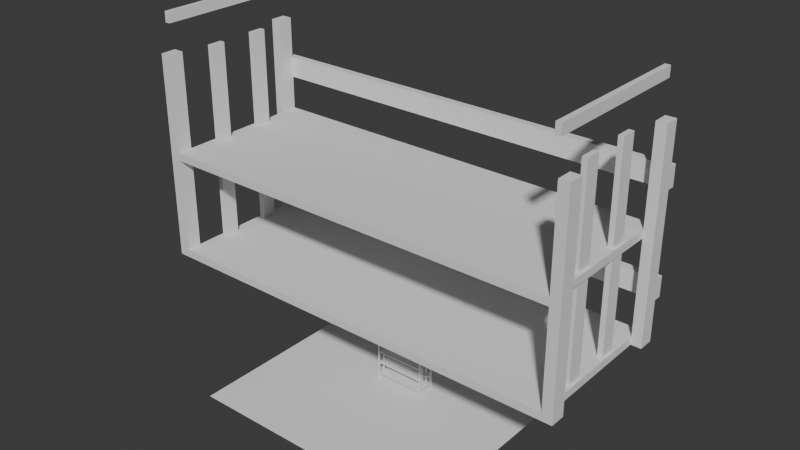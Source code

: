 # Source: mobile_20240130.blend  (saved by Blender 4.0.36; exported with 4.5.12 LTS)
import bpy
from mathutils import Matrix  # noqa: F401  (used for matrix-valued properties, if any)

bpy.ops.wm.read_factory_settings(use_empty=True)
scene = bpy.context.scene
scene.name = 'Scene'

# ---- collections
col_collection = bpy.data.collections.new('Collection'); scene.collection.children.link(col_collection)

# ---- materials (node trees are filled in below, after node groups)
mat_material = bpy.data.materials.new('Material')
mat_material.use_transparent_shadow = False

# ---- material node trees
mat_material.use_nodes = True; mat_material.node_tree.nodes.clear()
_N = mat_material.node_tree.nodes; _L = mat_material.node_tree.links
n0 = _N.new('ShaderNodeBsdfPrincipled'); n0.name = 'Principled BSDF'; n0.location = (10, 300)
n0.inputs[3].default_value = 1.45
n1 = _N.new('ShaderNodeOutputMaterial'); n1.name = 'Material Output'; n1.location = (300, 300)
_L.new(n0.outputs[0], n1.inputs[0])
n1.is_active_output = True

# ---- world
world_world = bpy.data.worlds.new('World'); scene.world = world_world
world_world.use_nodes = True; world_world.node_tree.nodes.clear()
_N = world_world.node_tree.nodes; _L = world_world.node_tree.links
n0 = _N.new('ShaderNodeOutputWorld'); n0.name = 'World Output'; n0.location = (300, 300)
n1 = _N.new('ShaderNodeBackground'); n1.name = 'Background'; n1.location = (10, 300)
n1.inputs[0].default_value = (0.05088, 0.05088, 0.05088, 1.0)
_L.new(n1.outputs[0], n0.inputs[0])
n0.is_active_output = True
world_world.color = (0.05088, 0.05088, 0.05088)
world_world.use_sun_shadow = False
world_world.sun_shadow_jitter_overblur = 0.0

# ---- meshes
me_plane_001 = bpy.data.meshes.new('Plane.001')
me_plane_001.from_pydata([(-2.5, -2.5, 0.0), (2.5, -2.5, 0.0), (-2.5, 2.5, 0.0), (2.5, 2.5, 0.0)], [], [(0, 1, 3, 2)])
_uv = me_plane_001.uv_layers.new(name='UVMap')
_uv.uv.foreach_set('vector', [0.0, 0.0, 1.0, 0.0, 1.0, 1.0, 0.0, 1.0])
me_plane_001.update()
me_cube_007 = bpy.data.meshes.new('Cube.007')
me_cube_007.from_pydata([(-0.05, -1.5, -0.1), (-0.05, -1.5, 0.1), (-0.05, 1.5, -0.1), (-0.05, 1.5, 0.1), (0.05, -1.5, -0.1), (0.05, -1.5, 0.1), (0.05, 1.5, -0.1), (0.05, 1.5, 0.1), (7.95, -1.5, -0.1), (7.95, -1.5, 0.1), (7.95, 1.5, -0.1), (7.95, 1.5, 0.1), (7.85, -1.5, -0.1), (7.85, -1.5, 0.1), (7.85, 1.5, -0.1), (7.85, 1.5, 0.1)], [], [(0, 1, 3, 2), (2, 3, 7, 6), (6, 7, 5, 4), (4, 5, 1, 0), (2, 6, 4, 0), (7, 3, 1, 5), (8, 10, 11, 9), (10, 14, 15, 11), (14, 12, 13, 15), (12, 8, 9, 13), (10, 8, 12, 14), (15, 13, 9, 11)])
_uv = me_cube_007.uv_layers.new(name='UVMap')
_uv.uv.foreach_set('vector', [0.375, 0.0, 0.625, 0.0, 0.625, 0.25, 0.375, 0.25, 0.375, 0.25, 0.625, 0.25, 0.625, 0.5, 0.375, 0.5, 0.375, 0.5, 0.625, 0.5, 0.625, 0.75, 0.375, 0.75, 0.375, 0.75, 0.625, 0.75, 0.625, 1.0, 0.375, 1.0, 0.125, 0.5, 0.375, 0.5, 0.375, 0.75, 0.125, 0.75, 0.625, 0.5, 0.875, 0.5, 0.875, 0.75, 0.625, 0.75, 0.375, 0.0, 0.375, 0.25, 0.625, 0.25, 0.625, 0.0, 0.375, 0.25, 0.375, 0.5, 0.625, 0.5, 0.625, 0.25, 0.375, 0.5, 0.375, 0.75, 0.625, 0.75, 0.625, 0.5, 0.375, 0.75, 0.375, 1.0, 0.625, 1.0, 0.625, 0.75, 0.125, 0.5, 0.125, 0.75, 0.375, 0.75, 0.375, 0.5, 0.625, 0.5, 0.625, 0.75, 0.875, 0.75, 0.875, 0.5])
me_cube_007.update()
me_cube_002 = bpy.data.meshes.new('Cube.002')
me_cube_002.from_pydata([(-0.5015, -0.1993, -0.2789), (-0.4775, -0.1993, 0.4679), (-0.5015, -0.1993, -0.03866), (-0.4775, 0.1612, 0.4679), (-0.5015, -0.1993, 0.4919), (-0.5015, -0.1993, 0.2016), (-0.5015, -0.1632, -0.2789), (-0.4655, -0.1993, 0.4679), (-0.4655, -0.1993, 0.4919), (-0.5015, -0.1632, 0.4919), (-0.5015, -0.1632, -0.03866), (-0.4655, 0.1612, 0.4679), (-0.5015, -0.1632, 0.2016), (-0.4655, 0.1612, 0.4919), (0.4836, -0.1993, 0.4679), (-0.4775, -0.1993, 0.4919), (-0.4775, -0.1993, -0.2789), (-0.4775, -0.1993, -0.03866), (0.4836, 0.1612, 0.4679), (-0.4775, -0.1632, 0.4919), (-0.4775, -0.1993, 0.2016), (0.4716, -0.1993, 0.4679), (-0.4775, -0.1632, -0.2789), (0.4716, -0.1993, 0.4919), (0.4716, 0.1612, 0.4679), (0.5077, -0.1993, 0.4919), (-0.4775, -0.1632, -0.03866), (0.4716, 0.1612, 0.4919), (-0.4775, -0.1632, 0.2016), (0.5077, -0.1632, 0.4919), (0.5077, -0.1993, -0.2789), (0.5077, -0.1993, -0.03866), (0.4836, -0.1993, 0.4919), (0.5077, -0.1993, 0.2016), (0.5077, -0.1632, -0.2789), (0.4836, -0.1632, 0.4919), (0.5077, -0.1632, -0.03866), (0.5077, -0.1632, 0.2016), (-0.5015, 0.1612, 0.4919), (0.4836, -0.1993, -0.2789), (0.4836, -0.1993, -0.03866), (-0.5015, 0.1251, 0.4919), (0.4836, -0.1993, 0.2016), (0.4836, -0.1632, -0.2789), (-0.4775, 0.1612, 0.4919), (0.4836, -0.1632, -0.03866), (0.4836, -0.1632, 0.2016), (-0.4775, 0.1251, 0.4919), (-0.5015, 0.1612, -0.2789), (-0.5015, 0.1612, 0.2016), (0.5077, 0.1612, 0.4919), (-0.5015, 0.1612, -0.03866), (-0.5015, 0.1251, -0.2789), (0.5077, 0.1251, 0.4919), (-0.5015, 0.1251, 0.2016), (-0.5015, 0.1251, -0.03866), (0.4836, 0.1612, 0.4919), (-0.4775, 0.1612, -0.2789), (-0.4775, 0.1612, 0.2016), (0.4836, 0.1251, 0.4919), (-0.4775, 0.1612, -0.03866), (-0.4775, 0.1251, -0.2789), (-0.4775, -0.1993, 0.2197), (-0.4775, 0.1251, -0.03866), (-0.4775, 0.1612, 0.2016), (-0.4775, 0.1251, 0.2016), (-0.4775, 0.1612, 0.2197), (0.5077, 0.1612, -0.2789), (0.4836, -0.1993, 0.2016), (0.5077, 0.1612, 0.2016), (0.4836, -0.1993, 0.2197), (0.5077, 0.1612, -0.03866), (0.4836, 0.1612, 0.2016), (0.5077, 0.1251, -0.2789), (0.4836, 0.1612, 0.2197), (0.5077, 0.1251, 0.2016), (0.5077, 0.1251, -0.03866), (-0.4655, -0.09714, 0.4919), (0.4836, 0.1612, -0.2789), (0.4836, 0.1612, 0.2016), (-0.4655, -0.0611, 0.4919), (0.4836, 0.1612, -0.03866), (0.4836, 0.1251, -0.2789), (-0.4535, -0.09714, 0.4919), (0.4836, 0.1251, -0.03866), (0.4836, 0.1251, 0.2016), (-0.4535, -0.0611, 0.4919), (-0.4775, -0.1993, -0.02064), (-0.4775, -0.1993, -0.2609), (0.4716, -0.09714, 0.4919), (-0.4775, 0.1612, -0.03866), (-0.4775, 0.1612, -0.2789), (0.4716, -0.0611, 0.4919), (-0.4775, 0.1612, -0.2609), (0.4596, -0.09714, 0.4919), (-0.4775, 0.1612, -0.02064), (0.4836, -0.1993, -0.03866), (0.4596, -0.0611, 0.4919), (0.4836, -0.1993, -0.2789), (0.4836, -0.1993, -0.2609), (0.4836, -0.1993, -0.02064), (-0.4655, 0.05905, 0.4919), (0.4836, 0.1612, -0.2789), (0.4836, 0.1612, -0.03866), (-0.4655, 0.023, 0.4919), (0.4836, 0.1612, -0.02064), (0.4836, 0.1612, -0.2609), (-0.4535, 0.05905, 0.4919), (-0.4655, -0.09714, -0.2789), (-0.4655, -0.09714, -0.03866), (-0.4535, 0.023, 0.4919), (-0.4655, -0.09714, 0.2016), (-0.4655, -0.0611, -0.2789), (0.4716, 0.05905, 0.4919), (-0.4655, -0.0611, -0.03866), (-0.4655, -0.0611, 0.2016), (0.4716, 0.023, 0.4919), (-0.4535, -0.09714, -0.2789), (-0.4535, -0.09714, -0.03866), (0.4596, 0.05905, 0.4919), (-0.4535, -0.09714, 0.2016), (-0.4535, -0.0611, -0.2789), (0.4596, 0.023, 0.4919), (-0.4535, -0.0611, -0.03866), (-0.5015, 0.1612, 0.3477), (-0.4535, -0.0611, 0.2016), (-0.5015, 0.1612, 0.3958), (0.4716, -0.09714, -0.2789), (-0.5015, 0.1792, 0.3477), (0.4716, -0.09714, 0.2016), (-0.5015, 0.1792, 0.3958), (0.4716, -0.09714, -0.03866), (0.5077, 0.1612, 0.3477), (0.4716, -0.0611, -0.2789), (0.5077, 0.1612, 0.3958), (0.4716, -0.0611, -0.03866), (0.5077, 0.1792, 0.3477), (0.4716, -0.0611, 0.2016), (0.5077, 0.1792, 0.3958), (0.4596, -0.09714, -0.2789), (0.4596, -0.09714, 0.2016), (0.4596, -0.09714, -0.03866), (0.4596, -0.0611, -0.2789), (0.4596, -0.0611, 0.2016), (0.4596, -0.0611, -0.03866), (-0.4655, 0.05905, -0.2789), (-0.4655, 0.05905, -0.03866), (-0.4655, 0.05905, 0.2016), (-0.4655, 0.023, -0.2789), (-0.4655, 0.023, -0.03866), (-0.4655, 0.023, 0.2016), (-0.4535, 0.05905, -0.2789), (-0.4535, 0.05905, -0.03866), (-0.4535, 0.05905, 0.2016), (-0.4535, 0.023, -0.2789), (-0.4535, 0.023, -0.03866), (-0.4535, 0.023, 0.2016), (0.4716, 0.05905, -0.2789), (0.4716, 0.05905, -0.03866), (0.4716, 0.05905, 0.2016), (0.4716, 0.023, -0.2789), (0.4716, 0.023, -0.03866), (0.4716, 0.023, 0.2016), (0.4596, 0.05905, -0.2789), (0.4596, 0.05905, -0.03866), (0.4596, 0.05905, 0.2016), (0.4596, 0.023, -0.2789), (0.4596, 0.023, -0.03866), (0.4596, 0.023, 0.2016), (-0.5015, 0.1612, -0.1828), (-0.5015, 0.1612, 0.05746), (-0.5015, 0.1612, -0.1348), (-0.5015, 0.1612, 0.1055), (-0.5015, 0.1792, -0.1828), (-0.5015, 0.1792, 0.05746), (-0.5015, 0.1792, -0.1348), (-0.5015, 0.1792, 0.1055), (0.5077, 0.1612, 0.05746), (0.5077, 0.1612, -0.1828), (0.5077, 0.1612, -0.1348), (0.5077, 0.1612, 0.1055), (0.5077, 0.1792, -0.1828), (0.5077, 0.1792, 0.05746), (0.5077, 0.1792, -0.1348), (0.5077, 0.1792, 0.1055), (0.4836, 0.1612, -0.03866), (0.4836, -0.1632, -0.03866), (0.4836, 0.1251, -0.03866), (0.4836, -0.1993, -0.02064), (-0.4775, 0.1276, -0.02232), (-0.4775, 0.1278, -0.02064), (-0.4775, 0.1251, -0.02244), (-0.4775, -0.1632, -0.03686), (-0.4775, 0.1251, -0.02064), (-0.4775, -0.1632, -0.02064), (-0.4775, -0.1635, -0.03687), (0.4836, 0.1612, 0.2016), (0.4836, -0.1632, 0.2016), (0.4836, 0.1251, 0.2016), (0.4836, -0.1993, 0.2197), (-0.4775, -0.1632, 0.2034), (-0.4775, -0.1635, 0.2034), (-0.4775, -0.1632, 0.2197), (-0.4775, 0.1278, 0.2197), (-0.4775, 0.1276, 0.218), (-0.4775, 0.1251, 0.2178), (-0.4775, 0.1251, 0.2197), (-0.5015, -0.1993, -0.3751), (-0.5015, -0.1632, -0.3751), (-0.4775, -0.1993, -0.3751), (-0.4775, -0.1632, -0.3751), (-0.5015, 0.1612, -0.3751), (-0.5015, 0.1251, -0.3751), (-0.4775, 0.1612, -0.3751), (-0.4775, 0.1251, -0.3751), (0.5077, 0.1251, -0.3751), (0.4836, 0.1251, -0.3751), (0.5077, -0.1993, -0.3751), (0.5077, -0.1632, -0.3751), (0.4836, -0.1993, -0.3751), (0.4836, -0.1632, -0.3751), (0.4836, 0.1612, -0.3751), (0.5077, 0.1612, -0.3751), (-0.4775, -0.1632, 0.4679), (-0.4775, 0.1251, 0.4679), (-0.4655, -0.0611, 0.4679), (-0.4655, -0.09714, 0.4679), (0.4716, -0.0611, 0.4679), (0.4716, -0.09714, 0.4679), (-0.4655, 0.023, 0.4679), (-0.4655, 0.05905, 0.4679), (0.4716, 0.023, 0.4679), (0.4716, 0.05905, 0.4679), (-0.4775, 0.1612, 0.3958), (-0.4775, 0.1612, 0.3477), (0.4836, 0.1612, 0.3477), (0.4836, 0.1612, 0.3958), (0.4836, -0.1632, 0.2197), (0.4836, -0.1632, 0.4679), (0.4836, 0.1251, 0.4679), (0.4836, 0.1251, 0.2197), (-0.4775, -0.1632, 0.2197), (-0.4775, 0.1251, 0.2197)], [], [(0, 2, 10, 6), (6, 10, 26, 22), (22, 26, 17, 16), (16, 17, 2, 0), (16, 0, 207, 209), (30, 34, 36, 31), (186, 36, 34, 43, 45), (45, 43, 39, 40), (40, 39, 30, 31, 96), (48, 57, 213, 211), (48, 52, 55, 51), (52, 61, 63, 55), (90, 63, 61, 57, 60), (57, 48, 51, 60), (0, 6, 208, 207), (67, 71, 76, 73), (84, 82, 73, 76, 187), (185, 81, 78, 82, 84), (78, 81, 71, 67), (78, 67, 222, 221), (16, 88, 93, 91), (91, 93, 106, 102), (102, 106, 99, 98), (98, 99, 88, 16), (91, 102, 98, 16), (106, 93, 88, 99), (108, 109, 114, 112), (112, 114, 123, 121), (121, 123, 118, 117), (117, 118, 109, 108), (112, 121, 117, 108), (127, 133, 135, 131), (133, 142, 144, 135), (142, 139, 141, 144), (139, 127, 131, 141), (133, 127, 139, 142), (145, 148, 149, 146), (148, 154, 155, 149), (154, 151, 152, 155), (151, 145, 146, 152), (148, 145, 151, 154), (157, 158, 161, 160), (160, 161, 167, 166), (166, 167, 164, 163), (163, 164, 158, 157), (160, 166, 163, 157), (169, 171, 175, 173), (173, 175, 183, 181), (181, 183, 179, 178), (178, 179, 171, 169), (173, 181, 178, 169), (183, 175, 171, 179), (2, 5, 12, 10), (10, 12, 28, 26), (28, 20, 87, 194), (195, 26, 192), (195, 192, 194, 87, 17, 26), (87, 20, 5, 2, 17), (31, 36, 37, 33), (197, 37, 36, 186, 45, 46), (46, 45, 40, 42), (31, 33, 68, 42, 188, 100, 96), (188, 40, 96, 100), (51, 55, 54, 49), (55, 63, 65, 54), (60, 58, 64, 65, 193, 190, 95, 90), (191, 189, 190, 193), (189, 191, 63, 90, 95, 190), (60, 51, 49, 58), (71, 69, 75, 76), (85, 84, 187, 76, 75, 198), (196, 79, 81, 185, 84, 85), (81, 79, 69, 71), (189, 190, 95, 90, 63, 191), (192, 194, 193, 191, 63, 26), (189, 191, 193, 190), (195, 26, 17, 87, 194, 192), (195, 192, 26), (185, 90, 95, 105, 103), (187, 103, 105, 100, 96, 186), (87, 17, 40, 188), (188, 40, 96, 100), (114, 109, 26, 63, 146, 149), (152, 146, 63, 90, 185, 84, 164, 167, 161, 158, 187, 186, 131, 135, 144, 141, 45, 40, 17, 26, 109, 118, 123, 114, 149, 155), (131, 186, 45, 141), (164, 84, 187, 158), (105, 95, 87, 100), (109, 111, 115, 114), (114, 115, 125, 123), (123, 125, 120, 118), (118, 120, 111, 109), (131, 135, 137, 129), (135, 144, 143, 137), (144, 141, 140, 143), (141, 131, 129, 140), (146, 149, 150, 147), (149, 155, 156, 150), (155, 152, 153, 156), (152, 146, 147, 153), (158, 159, 162, 161), (161, 162, 168, 167), (167, 168, 165, 164), (164, 165, 159, 158), (170, 172, 176, 174), (174, 176, 184, 182), (182, 184, 180, 177), (177, 180, 172, 170), (174, 182, 177, 170), (184, 176, 172, 180), (5, 4, 9, 12), (12, 9, 19, 223, 202, 241, 200, 201, 28), (1, 62, 202, 223), (200, 202, 62, 20, 28, 201), (28, 200, 201), (1, 15, 4, 5, 20, 62), (19, 9, 4, 15), (33, 37, 29, 25), (46, 237, 238, 35, 29, 37, 197), (32, 35, 238, 14), (70, 68, 33, 25, 32, 14, 199), (199, 42, 68, 70), (35, 32, 25, 29), (49, 54, 41, 38, 126, 124), (47, 41, 54, 65, 205, 206, 224), (205, 204, 203, 206), (205, 65, 64, 66, 203, 204), (58, 49, 124, 234, 66), (44, 38, 41, 47), (69, 132, 134, 50, 53, 75), (198, 75, 53, 59, 239, 240, 85), (196, 85, 240, 74, 79), (79, 74, 235, 132, 69), (59, 53, 50, 56), (202, 200, 201, 28, 20, 62), (203, 66, 64, 65, 205, 204), (205, 65, 28, 200, 202, 206), (204, 205, 206, 203), (28, 201, 200), (196, 64, 66, 74, 72), (198, 72, 74, 240, 237, 70, 68, 197), (62, 20, 42, 199), (199, 42, 70), (111, 28, 65, 147, 150, 115), (153, 147, 65, 64, 196, 85, 165, 168, 162, 159, 198, 197, 129, 137, 143, 140, 46, 42, 20, 28, 111, 120, 125, 115, 150, 156), (129, 197, 46, 140), (165, 85, 198, 159), (74, 66, 242, 241, 62, 70, 237, 240), (225, 115, 111, 226), (80, 86, 125, 115, 225), (125, 86, 83, 120), (226, 111, 120, 83, 77), (86, 80, 77, 83), (228, 129, 137, 227), (97, 92, 227, 137, 143), (143, 140, 94, 97), (89, 94, 140, 129, 228), (97, 94, 89, 92), (147, 150, 229, 230), (150, 156, 110, 104, 229), (156, 153, 107, 110), (101, 107, 153, 147, 230), (110, 107, 101, 104), (231, 162, 159, 232), (116, 122, 168, 162, 231), (168, 122, 119, 165), (165, 119, 113, 232, 159), (122, 116, 113, 119), (124, 126, 130, 128), (128, 130, 138, 136), (136, 138, 134, 132), (132, 134, 236, 233, 234, 235), (128, 136, 132, 235, 234, 124), (138, 130, 126, 233, 236, 134), (208, 210, 209, 207), (218, 217, 219, 220), (212, 211, 213, 214), (215, 216, 221, 222), (73, 82, 216, 215), (22, 16, 209, 210), (43, 34, 218, 220), (61, 52, 212, 214), (34, 30, 217, 218), (39, 43, 220, 219), (6, 22, 210, 208), (67, 73, 215, 222), (52, 48, 211, 212), (82, 78, 221, 216), (30, 39, 219, 217), (57, 61, 214, 213), (19, 47, 224, 223), (13, 11, 3, 44), (230, 11, 13, 101), (104, 80, 225, 229), (8, 7, 226, 77), (7, 8, 15, 1), (7, 1, 223, 224, 3, 11, 230, 229, 225, 226), (44, 47, 19, 15, 8, 77, 80, 104, 101, 13), (18, 24, 27, 56), (228, 21, 23, 89), (231, 227, 92, 116), (27, 24, 232, 113), (21, 14, 32, 23), (24, 18, 239, 238, 14, 21, 228, 227, 231, 232), (27, 113, 116, 92, 89, 23, 32, 35, 59, 56), (66, 64, 58), (74, 240, 239, 18, 236, 235), (70, 42, 68), (134, 236, 18, 56, 50), (18, 239, 59, 56), (132, 235, 236, 134), (234, 233, 126, 124), (35, 238, 239, 59), (14, 238, 237, 70, 199), (233, 126, 38, 44, 3), (70, 237, 46, 42), (203, 66, 234, 233, 3, 224, 206), (206, 205, 242)])
_uv = me_cube_002.uv_layers.new(name='UVMap')
_uv.uv.foreach_set('vector', [0.375, 0.0, 0.625, 0.0, 0.625, 0.25, 0.375, 0.25, 0.375, 0.25, 0.625, 0.25, 0.625, 0.5, 0.375, 0.5, 0.375, 0.5, 0.625, 0.5, 0.625, 0.75, 0.375, 0.75, 0.375, 0.75, 0.625, 0.75, 0.625, 1.0, 0.375, 1.0, 0.375, 0.75, 0.375, 1.0, 0.375, 1.0, 0.375, 0.75, 0.375, 0.0, 0.375, 0.25, 0.625, 0.25, 0.625, 0.0, 0.625, 0.5, 0.625, 0.25, 0.375, 0.25, 0.375, 0.5, 0.625, 0.5, 0.625, 0.5, 0.375, 0.5, 0.375, 0.75, 0.625, 0.75, 0.625, 0.75, 0.375, 0.75, 0.375, 1.0, 0.625, 1.0, 0.625, 0.75, 0.375, 1.0, 0.375, 0.75, 0.375, 0.75, 0.375, 1.0, 0.375, 0.0, 0.375, 0.25, 0.625, 0.25, 0.625, 0.0, 0.375, 0.25, 0.375, 0.5, 0.625, 0.5, 0.625, 0.25, 0.625, 0.75, 0.625, 0.5, 0.375, 0.5, 0.375, 0.75, 0.625, 0.75, 0.375, 0.75, 0.375, 1.0, 0.625, 1.0, 0.625, 0.75, 0.375, 0.0, 0.375, 0.25, 0.375, 0.25, 0.375, 0.0, 0.375, 0.0, 0.625, 0.0, 0.625, 0.25, 0.375, 0.25, 0.625, 0.5, 0.375, 0.5, 0.375, 0.25, 0.625, 0.25, 0.625, 0.5, 0.625, 0.75, 0.625, 0.75, 0.375, 0.75, 0.375, 0.5, 0.625, 0.5, 0.375, 0.75, 0.625, 0.75, 0.625, 1.0, 0.375, 1.0, 0.375, 0.75, 0.375, 1.0, 0.375, 1.0, 0.375, 0.75, 0.375, 0.0, 0.625, 0.0, 0.625, 0.25, 0.375, 0.25, 0.375, 0.25, 0.625, 0.25, 0.625, 0.5, 0.375, 0.5, 0.375, 0.5, 0.625, 0.5, 0.625, 0.75, 0.375, 0.75, 0.375, 0.75, 0.625, 0.75, 0.625, 1.0, 0.375, 1.0, 0.125, 0.5, 0.375, 0.5, 0.375, 0.75, 0.125, 0.75, 0.625, 0.5, 0.875, 0.5, 0.875, 0.75, 0.625, 0.75, 0.375, 0.0, 0.625, 0.0, 0.625, 0.25, 0.375, 0.25, 0.375, 0.25, 0.625, 0.25, 0.625, 0.5, 0.375, 0.5, 0.375, 0.5, 0.625, 0.5, 0.625, 0.75, 0.375, 0.75, 0.375, 0.75, 0.625, 0.75, 0.625, 1.0, 0.375, 1.0, 0.125, 0.5, 0.375, 0.5, 0.375, 0.75, 0.125, 0.75, 0.375, 0.0, 0.375, 0.25, 0.625, 0.25, 0.625, 0.0, 0.375, 0.25, 0.375, 0.5, 0.625, 0.5, 0.625, 0.25, 0.375, 0.5, 0.375, 0.75, 0.625, 0.75, 0.625, 0.5, 0.375, 0.75, 0.375, 1.0, 0.625, 1.0, 0.625, 0.75, 0.125, 0.5, 0.125, 0.75, 0.375, 0.75, 0.375, 0.5, 0.375, 0.0, 0.375, 0.25, 0.625, 0.25, 0.625, 0.0, 0.375, 0.25, 0.375, 0.5, 0.625, 0.5, 0.625, 0.25, 0.375, 0.5, 0.375, 0.75, 0.625, 0.75, 0.625, 0.5, 0.375, 0.75, 0.375, 1.0, 0.625, 1.0, 0.625, 0.75, 0.125, 0.5, 0.125, 0.75, 0.375, 0.75, 0.375, 0.5, 0.375, 0.0, 0.625, 0.0, 0.625, 0.25, 0.375, 0.25, 0.375, 0.25, 0.625, 0.25, 0.625, 0.5, 0.375, 0.5, 0.375, 0.5, 0.625, 0.5, 0.625, 0.75, 0.375, 0.75, 0.375, 0.75, 0.625, 0.75, 0.625, 1.0, 0.375, 1.0, 0.125, 0.5, 0.375, 0.5, 0.375, 0.75, 0.125, 0.75, 0.375, 0.0, 0.625, 0.0, 0.625, 0.25, 0.375, 0.25, 0.375, 0.25, 0.625, 0.25, 0.625, 0.5, 0.375, 0.5, 0.375, 0.5, 0.625, 0.5, 0.625, 0.75, 0.375, 0.75, 0.375, 0.75, 0.625, 0.75, 0.625, 1.0, 0.375, 1.0, 0.125, 0.5, 0.375, 0.5, 0.375, 0.75, 0.125, 0.75, 0.625, 0.5, 0.875, 0.5, 0.875, 0.75, 0.625, 0.75, 0.375, 0.0, 0.625, 0.0, 0.625, 0.25, 0.375, 0.25, 0.375, 0.25, 0.625, 0.25, 0.625, 0.5, 0.375, 0.5, 0.625, 0.5, 0.625, 0.75, 0.3938, 0.75, 0.3938, 0.5, 0.3769, 0.5019, 0.375, 0.5, 0.3769, 0.5, 0.3769, 0.5019, 0.3769, 0.5, 0.3938, 0.5, 0.3938, 0.75, 0.375, 0.75, 0.375, 0.5, 0.3938, 0.75, 0.625, 0.75, 0.625, 1.0, 0.375, 1.0, 0.375, 0.75, 0.375, 0.0, 0.375, 0.25, 0.625, 0.25, 0.625, 0.0, 0.625, 0.5, 0.625, 0.25, 0.375, 0.25, 0.375, 0.5, 0.375, 0.5, 0.625, 0.5, 0.625, 0.5, 0.375, 0.5, 0.375, 0.75, 0.625, 0.75, 0.375, 1.0, 0.625, 1.0, 0.625, 0.75, 0.625, 0.75, 0.3938, 0.75, 0.3938, 0.75, 0.375, 0.75, 0.3938, 0.75, 0.375, 0.75, 0.375, 0.75, 0.3938, 0.75, 0.375, 0.0, 0.375, 0.25, 0.625, 0.25, 0.625, 0.0, 0.375, 0.25, 0.375, 0.5, 0.625, 0.5, 0.625, 0.25, 0.375, 0.75, 0.625, 0.75, 0.625, 0.75, 0.625, 0.5, 0.3938, 0.5, 0.3937, 0.5188, 0.3938, 0.75, 0.375, 0.75, 0.3919, 0.5, 0.392, 0.517, 0.3937, 0.5188, 0.3938, 0.5, 0.392, 0.517, 0.3919, 0.5, 0.375, 0.5, 0.375, 0.75, 0.3938, 0.75, 0.3937, 0.5188, 0.375, 0.75, 0.375, 1.0, 0.625, 1.0, 0.625, 0.75, 0.375, 0.0, 0.625, 0.0, 0.625, 0.25, 0.375, 0.25, 0.625, 0.5, 0.375, 0.5, 0.375, 0.5, 0.375, 0.25, 0.625, 0.25, 0.625, 0.5, 0.625, 0.75, 0.625, 0.75, 0.375, 0.75, 0.375, 0.75, 0.375, 0.5, 0.625, 0.5, 0.375, 0.75, 0.625, 0.75, 0.625, 1.0, 0.375, 1.0, 0.6017, 0.2267, 0.625, 0.2269, 0.625, 0.25, 0.375, 0.25, 0.375, 0.225, 0.6, 0.225, 0.4, 0.025, 0.625, 0.025, 0.625, 0.225, 0.6, 0.225, 0.375, 0.225, 0.375, 0.025, 0.6017, 0.2267, 0.6, 0.225, 0.625, 0.225, 0.625, 0.2269, 0.3998, 0.02481, 0.375, 0.025, 0.375, 0.0, 0.625, 0.0, 0.625, 0.025, 0.4, 0.025, 0.3998, 0.02481, 0.4, 0.025, 0.375, 0.025, 0.375, 0.5, 0.375, 0.25, 0.625, 0.25, 0.625, 0.5, 0.375, 0.5, 0.375, 0.525, 0.375, 0.5, 0.625, 0.5, 0.625, 0.75, 0.375, 0.75, 0.375, 0.725, 0.625, 1.0, 0.375, 1.0, 0.375, 0.75, 0.625, 0.75, 0.625, 0.75, 0.375, 0.75, 0.375, 0.75, 0.625, 0.75, 0.1266, 0.6542, 0.1266, 0.6792, 0.125, 0.725, 0.125, 0.525, 0.1266, 0.5708, 0.1266, 0.5958, 0.1297, 0.5708, 0.1266, 0.5708, 0.125, 0.525, 0.125, 0.5, 0.375, 0.5, 0.375, 0.525, 0.3703, 0.5708, 0.3703, 0.5958, 0.3734, 0.5958, 0.3734, 0.5708, 0.375, 0.525, 0.375, 0.725, 0.3734, 0.6792, 0.3734, 0.6542, 0.3703, 0.6542, 0.3703, 0.6792, 0.375, 0.725, 0.375, 0.75, 0.125, 0.75, 0.125, 0.725, 0.1266, 0.6792, 0.1297, 0.6792, 0.1297, 0.6542, 0.1266, 0.6542, 0.1266, 0.5958, 0.1297, 0.5958, 0.3734, 0.6792, 0.375, 0.725, 0.375, 0.725, 0.3703, 0.6792, 0.3703, 0.5708, 0.375, 0.525, 0.375, 0.525, 0.3734, 0.5708, 0.625, 0.5, 0.875, 0.5, 0.875, 0.75, 0.625, 0.75, 0.375, 0.0, 0.625, 0.0, 0.625, 0.25, 0.375, 0.25, 0.375, 0.25, 0.625, 0.25, 0.625, 0.5, 0.375, 0.5, 0.375, 0.5, 0.625, 0.5, 0.625, 0.75, 0.375, 0.75, 0.375, 0.75, 0.625, 0.75, 0.625, 1.0, 0.375, 1.0, 0.375, 0.0, 0.375, 0.25, 0.625, 0.25, 0.625, 0.0, 0.375, 0.25, 0.375, 0.5, 0.625, 0.5, 0.625, 0.25, 0.375, 0.5, 0.375, 0.75, 0.625, 0.75, 0.625, 0.5, 0.375, 0.75, 0.375, 1.0, 0.625, 1.0, 0.625, 0.75, 0.375, 0.0, 0.375, 0.25, 0.625, 0.25, 0.625, 0.0, 0.375, 0.25, 0.375, 0.5, 0.625, 0.5, 0.625, 0.25, 0.375, 0.5, 0.375, 0.75, 0.625, 0.75, 0.625, 0.5, 0.375, 0.75, 0.375, 1.0, 0.625, 1.0, 0.625, 0.75, 0.375, 0.0, 0.625, 0.0, 0.625, 0.25, 0.375, 0.25, 0.375, 0.25, 0.625, 0.25, 0.625, 0.5, 0.375, 0.5, 0.375, 0.5, 0.625, 0.5, 0.625, 0.75, 0.375, 0.75, 0.375, 0.75, 0.625, 0.75, 0.625, 1.0, 0.375, 1.0, 0.375, 0.0, 0.625, 0.0, 0.625, 0.25, 0.375, 0.25, 0.375, 0.25, 0.625, 0.25, 0.625, 0.5, 0.375, 0.5, 0.375, 0.5, 0.625, 0.5, 0.625, 0.75, 0.375, 0.75, 0.375, 0.75, 0.625, 0.75, 0.625, 1.0, 0.375, 1.0, 0.125, 0.5, 0.375, 0.5, 0.375, 0.75, 0.125, 0.75, 0.625, 0.5, 0.875, 0.5, 0.875, 0.75, 0.625, 0.75, 0.375, 0.0, 0.625, 0.0, 0.625, 0.25, 0.375, 0.25, 0.375, 0.25, 0.625, 0.25, 0.625, 0.5, 0.6, 0.5, 0.3902, 0.5, 0.3902, 0.5, 0.3765, 0.5, 0.3765, 0.5, 0.375, 0.5, 0.6, 0.75, 0.3938, 0.75, 0.3938, 0.5, 0.6, 0.5, 0.3769, 0.5, 0.3938, 0.5, 0.3938, 0.75, 0.375, 0.75, 0.375, 0.5, 0.3769, 0.5019, 0.375, 0.5, 0.3769, 0.5, 0.3769, 0.5019, 0.6, 0.75, 0.625, 0.75, 0.625, 1.0, 0.375, 1.0, 0.375, 0.75, 0.3938, 0.75, 0.625, 0.5, 0.875, 0.5, 0.875, 0.75, 0.625, 0.75, 0.375, 0.0, 0.375, 0.25, 0.625, 0.25, 0.625, 0.0, 0.375, 0.5, 0.3905, 0.5, 0.6043, 0.5, 0.625, 0.5, 0.625, 0.25, 0.375, 0.25, 0.375, 0.5, 0.625, 0.75, 0.625, 0.5, 0.6043, 0.5, 0.6043, 0.75, 0.3938, 0.75, 0.375, 0.75, 0.375, 1.0, 0.625, 1.0, 0.625, 0.75, 0.6046, 0.75, 0.3938, 0.75, 0.3938, 0.75, 0.375, 0.75, 0.375, 0.75, 0.3938, 0.75, 0.625, 0.5, 0.625, 0.75, 0.875, 0.75, 0.875, 0.5, 0.375, 0.0, 0.375, 0.25, 0.625, 0.25, 0.625, 0.0, 0.5422, 0.0, 0.5008, 0.0, 0.625, 0.5, 0.625, 0.25, 0.375, 0.25, 0.375, 0.5, 0.3887, 0.5, 0.3902, 0.5, 0.6, 0.5, 0.3919, 0.5, 0.392, 0.517, 0.3938, 0.5188, 0.3938, 0.5, 0.3919, 0.5, 0.375, 0.5, 0.375, 0.75, 0.3938, 0.75, 0.3938, 0.5188, 0.392, 0.517, 0.375, 0.75, 0.375, 1.0, 0.5008, 1.0, 0.5008, 0.75, 0.3905, 0.75, 0.625, 0.75, 0.875, 0.75, 0.875, 0.5, 0.625, 0.5, 0.375, 0.0, 0.5008, 0.0, 0.5422, 0.0, 0.625, 0.0, 0.625, 0.25, 0.375, 0.25, 0.375, 0.5, 0.375, 0.25, 0.625, 0.25, 0.625, 0.5, 0.6043, 0.5, 0.3905, 0.5, 0.375, 0.5, 0.375, 0.75, 0.375, 0.5, 0.3905, 0.5, 0.3905, 0.75, 0.375, 0.75, 0.375, 0.75, 0.3905, 0.75, 0.5008, 0.75, 0.5008, 1.0, 0.375, 1.0, 0.625, 0.5, 0.875, 0.5, 0.875, 0.75, 0.625, 0.75, 0.625, 0.025, 0.4, 0.025, 0.3998, 0.02481, 0.375, 0.025, 0.375, 0.0, 0.625, 0.0, 0.625, 0.2269, 0.625, 0.25, 0.375, 0.25, 0.375, 0.225, 0.6, 0.225, 0.6017, 0.2267, 0.6, 0.225, 0.375, 0.225, 0.375, 0.025, 0.4, 0.025, 0.625, 0.025, 0.625, 0.225, 0.6017, 0.2267, 0.6, 0.225, 0.625, 0.225, 0.625, 0.2269, 0.375, 0.025, 0.3998, 0.02481, 0.4, 0.025, 0.375, 0.5, 0.375, 0.25, 0.625, 0.25, 0.625, 0.5, 0.375, 0.5, 0.375, 0.525, 0.375, 0.5, 0.625, 0.5, 0.625, 0.525, 0.625, 0.725, 0.625, 0.75, 0.375, 0.75, 0.375, 0.725, 0.625, 1.0, 0.375, 1.0, 0.375, 0.75, 0.625, 0.75, 0.625, 0.75, 0.375, 0.75, 0.625, 0.75, 0.1266, 0.6792, 0.125, 0.725, 0.125, 0.525, 0.1266, 0.5708, 0.1266, 0.5958, 0.1266, 0.6542, 0.1297, 0.5708, 0.1266, 0.5708, 0.125, 0.525, 0.125, 0.5, 0.375, 0.5, 0.375, 0.525, 0.3703, 0.5708, 0.3703, 0.5958, 0.3734, 0.5958, 0.3734, 0.5708, 0.375, 0.525, 0.375, 0.725, 0.3734, 0.6792, 0.3734, 0.6542, 0.3703, 0.6542, 0.3703, 0.6792, 0.375, 0.725, 0.375, 0.75, 0.125, 0.75, 0.125, 0.725, 0.1266, 0.6792, 0.1297, 0.6792, 0.1297, 0.6542, 0.1266, 0.6542, 0.1266, 0.5958, 0.1297, 0.5958, 0.3734, 0.6792, 0.375, 0.725, 0.375, 0.725, 0.3703, 0.6792, 0.3703, 0.5708, 0.375, 0.525, 0.375, 0.525, 0.3734, 0.5708, 0.625, 0.5, 0.875, 0.5, 0.875, 0.525, 0.875, 0.725, 0.875, 0.75, 0.625, 0.75, 0.625, 0.725, 0.625, 0.525, 0.6, 0.25, 0.375, 0.25, 0.375, 0.0, 0.6, 0.0, 0.625, 0.25, 0.625, 0.5, 0.375, 0.5, 0.375, 0.25, 0.6, 0.25, 0.375, 0.5, 0.625, 0.5, 0.625, 0.75, 0.375, 0.75, 0.6, 1.0, 0.375, 1.0, 0.375, 0.75, 0.625, 0.75, 0.625, 1.0, 0.625, 0.5, 0.875, 0.5, 0.875, 0.75, 0.625, 0.75, 0.6, 0.0, 0.375, 0.0, 0.375, 0.25, 0.6, 0.25, 0.625, 0.5, 0.625, 0.25, 0.6, 0.25, 0.375, 0.25, 0.375, 0.5, 0.375, 0.5, 0.375, 0.75, 0.625, 0.75, 0.625, 0.5, 0.625, 1.0, 0.625, 0.75, 0.375, 0.75, 0.375, 1.0, 0.6, 1.0, 0.625, 0.5, 0.625, 0.75, 0.875, 0.75, 0.875, 0.5, 0.375, 0.0, 0.375, 0.25, 0.6, 0.25, 0.6, 0.0, 0.375, 0.25, 0.375, 0.5, 0.625, 0.5, 0.625, 0.25, 0.6, 0.25, 0.375, 0.5, 0.375, 0.75, 0.625, 0.75, 0.625, 0.5, 0.625, 1.0, 0.625, 0.75, 0.375, 0.75, 0.375, 1.0, 0.6, 1.0, 0.625, 0.5, 0.625, 0.75, 0.875, 0.75, 0.875, 0.5, 0.6, 0.25, 0.375, 0.25, 0.375, 0.0, 0.6, 0.0, 0.625, 0.25, 0.625, 0.5, 0.375, 0.5, 0.375, 0.25, 0.6, 0.25, 0.375, 0.5, 0.625, 0.5, 0.625, 0.75, 0.375, 0.75, 0.375, 0.75, 0.625, 0.75, 0.625, 1.0, 0.6, 1.0, 0.375, 1.0, 0.625, 0.5, 0.875, 0.5, 0.875, 0.75, 0.625, 0.75, 0.375, 0.0, 0.625, 0.0, 0.625, 0.25, 0.375, 0.25, 0.375, 0.25, 0.625, 0.25, 0.625, 0.5, 0.375, 0.5, 0.375, 0.5, 0.625, 0.5, 0.625, 0.75, 0.375, 0.75, 0.375, 0.75, 0.625, 0.75, 0.625, 0.756, 0.625, 0.994, 0.375, 0.994, 0.375, 0.756, 0.125, 0.5, 0.375, 0.5, 0.375, 0.75, 0.369, 0.75, 0.131, 0.75, 0.125, 0.75, 0.625, 0.5, 0.875, 0.5, 0.875, 0.75, 0.869, 0.75, 0.631, 0.75, 0.625, 0.75, 0.125, 0.5, 0.375, 0.5, 0.375, 0.75, 0.125, 0.75, 0.125, 0.5, 0.125, 0.75, 0.375, 0.75, 0.375, 0.5, 0.125, 0.5, 0.125, 0.75, 0.375, 0.75, 0.375, 0.5, 0.125, 0.5, 0.375, 0.5, 0.375, 0.75, 0.125, 0.75, 0.375, 0.25, 0.375, 0.5, 0.375, 0.5, 0.375, 0.25, 0.375, 0.5, 0.375, 0.75, 0.375, 0.75, 0.375, 0.5, 0.375, 0.5, 0.375, 0.25, 0.375, 0.25, 0.375, 0.5, 0.375, 0.5, 0.375, 0.25, 0.375, 0.25, 0.375, 0.5, 0.375, 0.25, 0.375, 0.0, 0.375, 0.0, 0.375, 0.25, 0.375, 0.75, 0.375, 0.5, 0.375, 0.5, 0.375, 0.75, 0.375, 0.25, 0.375, 0.5, 0.375, 0.5, 0.375, 0.25, 0.375, 0.0, 0.375, 0.25, 0.375, 0.25, 0.375, 0.0, 0.375, 0.25, 0.375, 0.0, 0.375, 0.0, 0.375, 0.25, 0.375, 0.5, 0.375, 0.75, 0.375, 0.75, 0.375, 0.5, 0.375, 1.0, 0.375, 0.75, 0.375, 0.75, 0.375, 1.0, 0.375, 0.75, 0.375, 0.5, 0.375, 0.5, 0.375, 0.75, 0.625, 0.025, 0.625, 0.225, 0.375, 0.225, 0.375, 0.025, 0.625, 0.5, 0.375, 0.5, 0.375, 0.25, 0.625, 0.25, 0.375, 0.5708, 0.375, 0.5, 0.625, 0.5, 0.625, 0.5708, 0.625, 0.5958, 0.625, 0.6542, 0.375, 0.6542, 0.375, 0.5958, 0.625, 0.75, 0.375, 0.75, 0.375, 0.6792, 0.625, 0.6792, 0.375, 0.75, 0.625, 0.75, 0.625, 1.0, 0.375, 1.0, 0.375, 0.75, 0.125, 0.75, 0.125, 0.725, 0.125, 0.525, 0.125, 0.5, 0.375, 0.5, 0.375, 0.5708, 0.375, 0.5958, 0.375, 0.6542, 0.375, 0.6792, 0.875, 0.5, 0.875, 0.525, 0.875, 0.725, 0.875, 0.75, 0.625, 0.75, 0.625, 0.6792, 0.625, 0.6542, 0.625, 0.5958, 0.625, 0.5708, 0.625, 0.5, 0.375, 0.25, 0.375, 0.5, 0.625, 0.5, 0.625, 0.25, 0.375, 0.6792, 0.375, 0.75, 0.625, 0.75, 0.625, 0.6792, 0.375, 0.5958, 0.375, 0.6542, 0.625, 0.6542, 0.625, 0.5958, 0.625, 0.5, 0.375, 0.5, 0.375, 0.5708, 0.625, 0.5708, 0.375, 0.75, 0.375, 1.0, 0.625, 1.0, 0.625, 0.75, 0.375, 0.5, 0.125, 0.5, 0.125, 0.525, 0.125, 0.725, 0.125, 0.75, 0.375, 0.75, 0.375, 0.6792, 0.375, 0.6542, 0.375, 0.5958, 0.375, 0.5708, 0.625, 0.5, 0.625, 0.5708, 0.625, 0.5958, 0.625, 0.6542, 0.625, 0.6792, 0.625, 0.75, 0.875, 0.75, 0.875, 0.725, 0.875, 0.525, 0.875, 0.5, 0.3938, 0.75, 0.375, 0.75, 0.375, 0.75, 0.3905, 0.75, 0.3905, 0.5, 0.6043, 0.5, 0.6043, 0.75, 0.5422, 0.75, 0.5008, 0.75, 0.625, 0.75, 0.375, 0.75, 0.375, 0.75, 0.5422, 1.0, 0.5422, 0.75, 0.6043, 0.75, 0.625, 0.75, 0.625, 1.0, 0.6043, 0.75, 0.6043, 0.5, 0.625, 0.5, 0.625, 0.75, 0.5008, 1.0, 0.5008, 0.75, 0.5422, 0.75, 0.5422, 1.0, 0.375, 0.994, 0.625, 0.994, 0.625, 1.0, 0.375, 1.0, 0.625, 0.025, 0.375, 0.025, 0.375, 0.225, 0.625, 0.225, 0.6043, 0.75, 0.6043, 0.5, 0.3905, 0.5, 0.3905, 0.75, 0.3905, 0.75, 0.5422, 0.75, 0.5422, 1.0, 0.625, 1.0, 0.625, 0.75, 0.6043, 0.75, 0.3905, 0.75, 0.3905, 0.5, 0.375, 0.5, 0.375, 0.75, 0.3938, 0.5188, 0.3905, 0.75, 0.5008, 0.75, 0.5422, 0.75, 0.6, 0.75, 0.6, 0.5, 0.3938, 0.5, 0.3902, 0.5, 0.3887, 0.5, 0.3902, 0.5])
me_cube_002.materials.append(mat_material)
me_cube_002.update()
me_cube_005 = bpy.data.meshes.new('Cube.005')
me_cube_005.from_pydata([(-4.2, -1.665, -0.3097), (-4.2, -1.665, 1.69), (-4.2, -1.365, -0.3097), (-4.2, -1.365, 1.69), (-4.0, -1.665, -0.3097), (-4.0, -1.665, 1.69), (-4.0, -1.365, -0.3097), (-4.0, -1.365, 1.69), (4.2, -1.665, -0.3097), (4.2, -1.665, 1.69), (4.2, -1.365, -0.3097), (4.2, -1.365, 1.69), (4.0, -1.665, -0.3097), (4.0, -1.665, 1.69), (4.0, -1.365, -0.3097), (4.0, -1.365, 1.69), (-4.2, 1.335, -0.3097), (-4.2, 1.335, 1.69), (-4.2, 1.035, -0.3097), (-4.2, 1.035, 1.69), (-4.0, 1.335, -0.3097), (-4.0, 1.335, 1.69), (-4.0, 1.035, -0.3097), (-4.0, 1.035, 1.69), (4.2, 1.335, -0.3097), (4.2, 1.335, 1.69), (4.2, 1.035, -0.3097), (4.2, 1.035, 1.69), (4.0, 1.335, -0.3097), (4.0, 1.335, 1.69), (4.0, 1.035, -0.3097), (4.0, 1.035, 1.69), (-4.0, -1.665, -0.3097), (-4.0, -1.665, -0.1597), (-4.0, 1.335, -0.3097), (-4.0, 1.335, -0.1597), (4.0, -1.665, -0.3097), (4.0, -1.665, -0.1597), (4.0, 1.335, -0.3097), (4.0, 1.335, -0.1597), (-3.95, -0.8146, -0.3097), (-3.95, -0.8146, 1.69), (-3.95, -0.5146, -0.3097), (-3.95, -0.5146, 1.69), (-3.85, -0.8146, -0.3097), (-3.85, -0.8146, 1.69), (-3.85, -0.5146, -0.3097), (-3.85, -0.5146, 1.69), (3.95, -0.8146, -0.3097), (3.95, -0.8146, 1.69), (3.95, -0.5146, -0.3097), (3.95, -0.5146, 1.69), (3.85, -0.8146, -0.3097), (3.85, -0.8146, 1.69), (3.85, -0.5146, -0.3097), (3.85, -0.5146, 1.69), (-3.95, 0.4854, -0.3097), (-3.95, 0.4854, 1.69), (-3.95, 0.1854, -0.3097), (-3.95, 0.1854, 1.69), (-3.85, 0.4854, -0.3097), (-3.85, 0.4854, 1.69), (-3.85, 0.1854, -0.3097), (-3.85, 0.1854, 1.69), (3.95, 0.4854, -0.3097), (3.95, 0.4854, 1.69), (3.95, 0.1854, -0.3097), (3.95, 0.1854, 1.69), (3.85, 0.4854, -0.3097), (3.85, 0.4854, 1.69), (3.85, 0.1854, -0.3097), (3.85, 0.1854, 1.69), (-4.2, 1.335, 0.4903), (-4.2, 1.335, 0.8903), (-4.2, 1.485, 0.4903), (-4.2, 1.485, 0.8903), (4.2, 1.335, 0.4903), (4.2, 1.335, 0.8903), (4.2, 1.485, 0.4903), (4.2, 1.485, 0.8903)], [], [(0, 1, 3, 2), (2, 3, 7, 6), (6, 7, 5, 4), (4, 5, 1, 0), (2, 6, 4, 0), (7, 3, 1, 5), (8, 10, 11, 9), (10, 14, 15, 11), (14, 12, 13, 15), (12, 8, 9, 13), (10, 8, 12, 14), (15, 13, 9, 11), (16, 18, 19, 17), (18, 22, 23, 19), (22, 20, 21, 23), (20, 16, 17, 21), (18, 16, 20, 22), (23, 21, 17, 19), (24, 25, 27, 26), (26, 27, 31, 30), (30, 31, 29, 28), (28, 29, 25, 24), (26, 30, 28, 24), (31, 27, 25, 29), (32, 33, 35, 34), (34, 35, 39, 38), (38, 39, 37, 36), (36, 37, 33, 32), (34, 38, 36, 32), (39, 35, 33, 37), (40, 41, 43, 42), (42, 43, 47, 46), (46, 47, 45, 44), (44, 45, 41, 40), (42, 46, 44, 40), (47, 43, 41, 45), (48, 50, 51, 49), (50, 54, 55, 51), (54, 52, 53, 55), (52, 48, 49, 53), (50, 48, 52, 54), (55, 53, 49, 51), (56, 58, 59, 57), (58, 62, 63, 59), (62, 60, 61, 63), (60, 56, 57, 61), (58, 56, 60, 62), (63, 61, 57, 59), (64, 65, 67, 66), (66, 67, 71, 70), (70, 71, 69, 68), (68, 69, 65, 64), (66, 70, 68, 64), (71, 67, 65, 69), (72, 73, 75, 74), (74, 75, 79, 78), (78, 79, 77, 76), (76, 77, 73, 72), (74, 78, 76, 72), (79, 75, 73, 77)])
_uv = me_cube_005.uv_layers.new(name='UVMap')
_uv.uv.foreach_set('vector', [0.375, 0.0, 0.625, 0.0, 0.625, 0.25, 0.375, 0.25, 0.375, 0.25, 0.625, 0.25, 0.625, 0.5, 0.375, 0.5, 0.375, 0.5, 0.625, 0.5, 0.625, 0.75, 0.375, 0.75, 0.375, 0.75, 0.625, 0.75, 0.625, 1.0, 0.375, 1.0, 0.125, 0.5, 0.375, 0.5, 0.375, 0.75, 0.125, 0.75, 0.625, 0.5, 0.875, 0.5, 0.875, 0.75, 0.625, 0.75, 0.375, 0.0, 0.375, 0.25, 0.625, 0.25, 0.625, 0.0, 0.375, 0.25, 0.375, 0.5, 0.625, 0.5, 0.625, 0.25, 0.375, 0.5, 0.375, 0.75, 0.625, 0.75, 0.625, 0.5, 0.375, 0.75, 0.375, 1.0, 0.625, 1.0, 0.625, 0.75, 0.125, 0.5, 0.125, 0.75, 0.375, 0.75, 0.375, 0.5, 0.625, 0.5, 0.625, 0.75, 0.875, 0.75, 0.875, 0.5, 0.375, 0.0, 0.375, 0.25, 0.625, 0.25, 0.625, 0.0, 0.375, 0.25, 0.375, 0.5, 0.625, 0.5, 0.625, 0.25, 0.375, 0.5, 0.375, 0.75, 0.625, 0.75, 0.625, 0.5, 0.375, 0.75, 0.375, 1.0, 0.625, 1.0, 0.625, 0.75, 0.125, 0.5, 0.125, 0.75, 0.375, 0.75, 0.375, 0.5, 0.625, 0.5, 0.625, 0.75, 0.875, 0.75, 0.875, 0.5, 0.375, 0.0, 0.625, 0.0, 0.625, 0.25, 0.375, 0.25, 0.375, 0.25, 0.625, 0.25, 0.625, 0.5, 0.375, 0.5, 0.375, 0.5, 0.625, 0.5, 0.625, 0.75, 0.375, 0.75, 0.375, 0.75, 0.625, 0.75, 0.625, 1.0, 0.375, 1.0, 0.125, 0.5, 0.375, 0.5, 0.375, 0.75, 0.125, 0.75, 0.625, 0.5, 0.875, 0.5, 0.875, 0.75, 0.625, 0.75, 0.375, 0.0, 0.625, 0.0, 0.625, 0.25, 0.375, 0.25, 0.375, 0.25, 0.625, 0.25, 0.625, 0.5, 0.375, 0.5, 0.375, 0.5, 0.625, 0.5, 0.625, 0.75, 0.375, 0.75, 0.375, 0.75, 0.625, 0.75, 0.625, 1.0, 0.375, 1.0, 0.125, 0.5, 0.375, 0.5, 0.375, 0.75, 0.125, 0.75, 0.625, 0.5, 0.875, 0.5, 0.875, 0.75, 0.625, 0.75, 0.375, 0.0, 0.625, 0.0, 0.625, 0.25, 0.375, 0.25, 0.375, 0.25, 0.625, 0.25, 0.625, 0.5, 0.375, 0.5, 0.375, 0.5, 0.625, 0.5, 0.625, 0.75, 0.375, 0.75, 0.375, 0.75, 0.625, 0.75, 0.625, 1.0, 0.375, 1.0, 0.125, 0.5, 0.375, 0.5, 0.375, 0.75, 0.125, 0.75, 0.625, 0.5, 0.875, 0.5, 0.875, 0.75, 0.625, 0.75, 0.375, 0.0, 0.375, 0.25, 0.625, 0.25, 0.625, 0.0, 0.375, 0.25, 0.375, 0.5, 0.625, 0.5, 0.625, 0.25, 0.375, 0.5, 0.375, 0.75, 0.625, 0.75, 0.625, 0.5, 0.375, 0.75, 0.375, 1.0, 0.625, 1.0, 0.625, 0.75, 0.125, 0.5, 0.125, 0.75, 0.375, 0.75, 0.375, 0.5, 0.625, 0.5, 0.625, 0.75, 0.875, 0.75, 0.875, 0.5, 0.375, 0.0, 0.375, 0.25, 0.625, 0.25, 0.625, 0.0, 0.375, 0.25, 0.375, 0.5, 0.625, 0.5, 0.625, 0.25, 0.375, 0.5, 0.375, 0.75, 0.625, 0.75, 0.625, 0.5, 0.375, 0.75, 0.375, 1.0, 0.625, 1.0, 0.625, 0.75, 0.125, 0.5, 0.125, 0.75, 0.375, 0.75, 0.375, 0.5, 0.625, 0.5, 0.625, 0.75, 0.875, 0.75, 0.875, 0.5, 0.375, 0.0, 0.625, 0.0, 0.625, 0.25, 0.375, 0.25, 0.375, 0.25, 0.625, 0.25, 0.625, 0.5, 0.375, 0.5, 0.375, 0.5, 0.625, 0.5, 0.625, 0.75, 0.375, 0.75, 0.375, 0.75, 0.625, 0.75, 0.625, 1.0, 0.375, 1.0, 0.125, 0.5, 0.375, 0.5, 0.375, 0.75, 0.125, 0.75, 0.625, 0.5, 0.875, 0.5, 0.875, 0.75, 0.625, 0.75, 0.375, 0.0, 0.625, 0.0, 0.625, 0.25, 0.375, 0.25, 0.375, 0.25, 0.625, 0.25, 0.625, 0.5, 0.375, 0.5, 0.375, 0.5, 0.625, 0.5, 0.625, 0.75, 0.375, 0.75, 0.375, 0.75, 0.625, 0.75, 0.625, 1.0, 0.375, 1.0, 0.125, 0.5, 0.375, 0.5, 0.375, 0.75, 0.125, 0.75, 0.625, 0.5, 0.875, 0.5, 0.875, 0.75, 0.625, 0.75])
me_cube_005.update()
me_cube_006 = bpy.data.meshes.new('Cube.006')
me_cube_006.from_pydata([(-4.2, -1.665, -0.3097), (-4.2, -1.665, 1.69), (-4.2, -1.365, -0.3097), (-4.2, -1.365, 1.69), (-4.0, -1.665, -0.3097), (-4.0, -1.665, 1.69), (-4.0, -1.365, -0.3097), (-4.0, -1.365, 1.69), (4.2, -1.665, -0.3097), (4.2, -1.665, 1.69), (4.2, -1.365, -0.3097), (4.2, -1.365, 1.69), (4.0, -1.665, -0.3097), (4.0, -1.665, 1.69), (4.0, -1.365, -0.3097), (4.0, -1.365, 1.69), (-4.2, 1.335, -0.3097), (-4.2, 1.335, 1.69), (-4.2, 1.035, -0.3097), (-4.2, 1.035, 1.69), (-4.0, 1.335, -0.3097), (-4.0, 1.335, 1.69), (-4.0, 1.035, -0.3097), (-4.0, 1.035, 1.69), (4.2, 1.335, -0.3097), (4.2, 1.335, 1.69), (4.2, 1.035, -0.3097), (4.2, 1.035, 1.69), (4.0, 1.335, -0.3097), (4.0, 1.335, 1.69), (4.0, 1.035, -0.3097), (4.0, 1.035, 1.69), (-4.0, -1.665, -0.3097), (-4.0, -1.665, -0.1597), (-4.0, 1.335, -0.3097), (-4.0, 1.335, -0.1597), (4.0, -1.665, -0.3097), (4.0, -1.665, -0.1597), (4.0, 1.335, -0.3097), (4.0, 1.335, -0.1597), (-3.95, -0.8146, -0.3097), (-3.95, -0.8146, 1.69), (-3.95, -0.5146, -0.3097), (-3.95, -0.5146, 1.69), (-3.85, -0.8146, -0.3097), (-3.85, -0.8146, 1.69), (-3.85, -0.5146, -0.3097), (-3.85, -0.5146, 1.69), (3.95, -0.8146, -0.3097), (3.95, -0.8146, 1.69), (3.95, -0.5146, -0.3097), (3.95, -0.5146, 1.69), (3.85, -0.8146, -0.3097), (3.85, -0.8146, 1.69), (3.85, -0.5146, -0.3097), (3.85, -0.5146, 1.69), (-3.95, 0.4854, -0.3097), (-3.95, 0.4854, 1.69), (-3.95, 0.1854, -0.3097), (-3.95, 0.1854, 1.69), (-3.85, 0.4854, -0.3097), (-3.85, 0.4854, 1.69), (-3.85, 0.1854, -0.3097), (-3.85, 0.1854, 1.69), (3.95, 0.4854, -0.3097), (3.95, 0.4854, 1.69), (3.95, 0.1854, -0.3097), (3.95, 0.1854, 1.69), (3.85, 0.4854, -0.3097), (3.85, 0.4854, 1.69), (3.85, 0.1854, -0.3097), (3.85, 0.1854, 1.69), (-4.2, 1.335, 0.4903), (-4.2, 1.335, 0.8903), (-4.2, 1.485, 0.4903), (-4.2, 1.485, 0.8903), (4.2, 1.335, 0.4903), (4.2, 1.335, 0.8903), (4.2, 1.485, 0.4903), (4.2, 1.485, 0.8903)], [], [(0, 1, 3, 2), (2, 3, 7, 6), (6, 7, 5, 4), (4, 5, 1, 0), (2, 6, 4, 0), (7, 3, 1, 5), (8, 10, 11, 9), (10, 14, 15, 11), (14, 12, 13, 15), (12, 8, 9, 13), (10, 8, 12, 14), (15, 13, 9, 11), (16, 18, 19, 17), (18, 22, 23, 19), (22, 20, 21, 23), (20, 16, 17, 21), (18, 16, 20, 22), (23, 21, 17, 19), (24, 25, 27, 26), (26, 27, 31, 30), (30, 31, 29, 28), (28, 29, 25, 24), (26, 30, 28, 24), (31, 27, 25, 29), (32, 33, 35, 34), (34, 35, 39, 38), (38, 39, 37, 36), (36, 37, 33, 32), (34, 38, 36, 32), (39, 35, 33, 37), (40, 41, 43, 42), (42, 43, 47, 46), (46, 47, 45, 44), (44, 45, 41, 40), (42, 46, 44, 40), (47, 43, 41, 45), (48, 50, 51, 49), (50, 54, 55, 51), (54, 52, 53, 55), (52, 48, 49, 53), (50, 48, 52, 54), (55, 53, 49, 51), (56, 58, 59, 57), (58, 62, 63, 59), (62, 60, 61, 63), (60, 56, 57, 61), (58, 56, 60, 62), (63, 61, 57, 59), (64, 65, 67, 66), (66, 67, 71, 70), (70, 71, 69, 68), (68, 69, 65, 64), (66, 70, 68, 64), (71, 67, 65, 69), (72, 73, 75, 74), (74, 75, 79, 78), (78, 79, 77, 76), (76, 77, 73, 72), (74, 78, 76, 72), (79, 75, 73, 77)])
_uv = me_cube_006.uv_layers.new(name='UVMap')
_uv.uv.foreach_set('vector', [0.375, 0.0, 0.625, 0.0, 0.625, 0.25, 0.375, 0.25, 0.375, 0.25, 0.625, 0.25, 0.625, 0.5, 0.375, 0.5, 0.375, 0.5, 0.625, 0.5, 0.625, 0.75, 0.375, 0.75, 0.375, 0.75, 0.625, 0.75, 0.625, 1.0, 0.375, 1.0, 0.125, 0.5, 0.375, 0.5, 0.375, 0.75, 0.125, 0.75, 0.625, 0.5, 0.875, 0.5, 0.875, 0.75, 0.625, 0.75, 0.375, 0.0, 0.375, 0.25, 0.625, 0.25, 0.625, 0.0, 0.375, 0.25, 0.375, 0.5, 0.625, 0.5, 0.625, 0.25, 0.375, 0.5, 0.375, 0.75, 0.625, 0.75, 0.625, 0.5, 0.375, 0.75, 0.375, 1.0, 0.625, 1.0, 0.625, 0.75, 0.125, 0.5, 0.125, 0.75, 0.375, 0.75, 0.375, 0.5, 0.625, 0.5, 0.625, 0.75, 0.875, 0.75, 0.875, 0.5, 0.375, 0.0, 0.375, 0.25, 0.625, 0.25, 0.625, 0.0, 0.375, 0.25, 0.375, 0.5, 0.625, 0.5, 0.625, 0.25, 0.375, 0.5, 0.375, 0.75, 0.625, 0.75, 0.625, 0.5, 0.375, 0.75, 0.375, 1.0, 0.625, 1.0, 0.625, 0.75, 0.125, 0.5, 0.125, 0.75, 0.375, 0.75, 0.375, 0.5, 0.625, 0.5, 0.625, 0.75, 0.875, 0.75, 0.875, 0.5, 0.375, 0.0, 0.625, 0.0, 0.625, 0.25, 0.375, 0.25, 0.375, 0.25, 0.625, 0.25, 0.625, 0.5, 0.375, 0.5, 0.375, 0.5, 0.625, 0.5, 0.625, 0.75, 0.375, 0.75, 0.375, 0.75, 0.625, 0.75, 0.625, 1.0, 0.375, 1.0, 0.125, 0.5, 0.375, 0.5, 0.375, 0.75, 0.125, 0.75, 0.625, 0.5, 0.875, 0.5, 0.875, 0.75, 0.625, 0.75, 0.375, 0.0, 0.625, 0.0, 0.625, 0.25, 0.375, 0.25, 0.375, 0.25, 0.625, 0.25, 0.625, 0.5, 0.375, 0.5, 0.375, 0.5, 0.625, 0.5, 0.625, 0.75, 0.375, 0.75, 0.375, 0.75, 0.625, 0.75, 0.625, 1.0, 0.375, 1.0, 0.125, 0.5, 0.375, 0.5, 0.375, 0.75, 0.125, 0.75, 0.625, 0.5, 0.875, 0.5, 0.875, 0.75, 0.625, 0.75, 0.375, 0.0, 0.625, 0.0, 0.625, 0.25, 0.375, 0.25, 0.375, 0.25, 0.625, 0.25, 0.625, 0.5, 0.375, 0.5, 0.375, 0.5, 0.625, 0.5, 0.625, 0.75, 0.375, 0.75, 0.375, 0.75, 0.625, 0.75, 0.625, 1.0, 0.375, 1.0, 0.125, 0.5, 0.375, 0.5, 0.375, 0.75, 0.125, 0.75, 0.625, 0.5, 0.875, 0.5, 0.875, 0.75, 0.625, 0.75, 0.375, 0.0, 0.375, 0.25, 0.625, 0.25, 0.625, 0.0, 0.375, 0.25, 0.375, 0.5, 0.625, 0.5, 0.625, 0.25, 0.375, 0.5, 0.375, 0.75, 0.625, 0.75, 0.625, 0.5, 0.375, 0.75, 0.375, 1.0, 0.625, 1.0, 0.625, 0.75, 0.125, 0.5, 0.125, 0.75, 0.375, 0.75, 0.375, 0.5, 0.625, 0.5, 0.625, 0.75, 0.875, 0.75, 0.875, 0.5, 0.375, 0.0, 0.375, 0.25, 0.625, 0.25, 0.625, 0.0, 0.375, 0.25, 0.375, 0.5, 0.625, 0.5, 0.625, 0.25, 0.375, 0.5, 0.375, 0.75, 0.625, 0.75, 0.625, 0.5, 0.375, 0.75, 0.375, 1.0, 0.625, 1.0, 0.625, 0.75, 0.125, 0.5, 0.125, 0.75, 0.375, 0.75, 0.375, 0.5, 0.625, 0.5, 0.625, 0.75, 0.875, 0.75, 0.875, 0.5, 0.375, 0.0, 0.625, 0.0, 0.625, 0.25, 0.375, 0.25, 0.375, 0.25, 0.625, 0.25, 0.625, 0.5, 0.375, 0.5, 0.375, 0.5, 0.625, 0.5, 0.625, 0.75, 0.375, 0.75, 0.375, 0.75, 0.625, 0.75, 0.625, 1.0, 0.375, 1.0, 0.125, 0.5, 0.375, 0.5, 0.375, 0.75, 0.125, 0.75, 0.625, 0.5, 0.875, 0.5, 0.875, 0.75, 0.625, 0.75, 0.375, 0.0, 0.625, 0.0, 0.625, 0.25, 0.375, 0.25, 0.375, 0.25, 0.625, 0.25, 0.625, 0.5, 0.375, 0.5, 0.375, 0.5, 0.625, 0.5, 0.625, 0.75, 0.375, 0.75, 0.375, 0.75, 0.625, 0.75, 0.625, 1.0, 0.375, 1.0, 0.125, 0.5, 0.375, 0.5, 0.375, 0.75, 0.125, 0.75, 0.625, 0.5, 0.875, 0.5, 0.875, 0.75, 0.625, 0.75])
me_cube_006.update()

# ---- objects
ob_plane = bpy.data.objects.new('Plane', me_plane_001)
ob_cube = bpy.data.objects.new('Cube', me_cube_007)
ob_cube_001 = bpy.data.objects.new('Cube.001', me_cube_002)
ob_cube_002 = bpy.data.objects.new('Cube.002', me_cube_005)
ob_cube_003 = bpy.data.objects.new('Cube.003', me_cube_006)

# ---- transforms, parenting, visibility, modifiers, constraints
ob_plane.location = (0.0, 0.0, 0.0)
ob_cube.location = (-3.95, 0.0, 6.7)
ob_cube_001.location = (-0.003064, 0.1608, 0.3751)
ob_cube_002.location = (1.907e-06, 0.1646, 2.31)
ob_cube_003.location = (1.907e-06, 0.1646, 4.31)

# ---- collection membership
scene.collection.objects.link(ob_plane)
scene.collection.objects.link(ob_cube)
col_collection.objects.link(ob_cube_001)
col_collection.objects.link(ob_cube_002)
col_collection.objects.link(ob_cube_003)

# ---- scene / render settings (as saved in the file)
scene.frame_start = 1; scene.frame_end = 250; scene.frame_set(1)
scene.render.engine = 'BLENDER_EEVEE_NEXT'
scene.cycles.sampling_pattern = 'TABULATED_SOBOL'
bpy.context.view_layer.update()

# ---- added for rendering (the .blend has no active camera and no usable light): camera, sun
cam_auto = bpy.data.cameras.new('AutoCamera')
cam_auto.lens = 50.0
cam_auto.sensor_width = 36.0
cam_auto.clip_end = 1000.0
ob_auto_camera = bpy.data.objects.new('AutoCamera', cam_auto)
scene.collection.objects.link(ob_auto_camera)
ob_auto_camera.location = (11.0176, -13.2211, 12.214)
ob_auto_camera.rotation_euler = (1.09748, -7.21219e-08, 0.694738)
scene.camera = ob_auto_camera
light_auto_sun = bpy.data.lights.new('AutoSun', 'SUN')
light_auto_sun.energy = 3.0
light_auto_sun.angle = 0.0523599
ob_auto_sun = bpy.data.objects.new('AutoSun', light_auto_sun)
scene.collection.objects.link(ob_auto_sun)
ob_auto_sun.rotation_euler = (0.872665, 0.174533, 0.523599)
bpy.context.view_layer.update()
